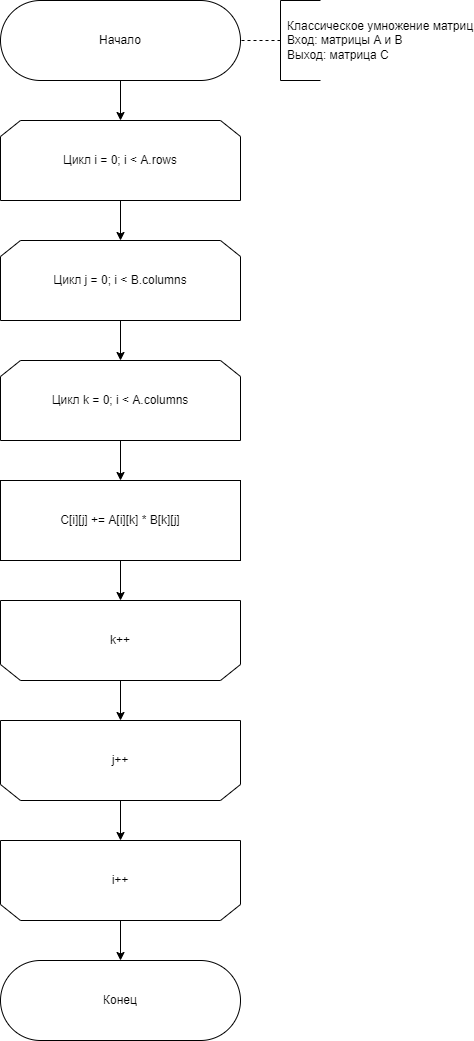

The diagram above was exported from draw.io. Its source (the exported page's mxGraphModel, read from the mxfile embedded in the PNG):
<mxGraphModel dx="2302" dy="1312" grid="1" gridSize="10" guides="1" tooltips="1" connect="1" arrows="1" fold="1" page="1" pageScale="1" pageWidth="827" pageHeight="1169" math="0" shadow="0">
  <root>
    <mxCell id="0" />
    <mxCell id="1" parent="0" />
    <mxCell id="uMxq-mfwL2Jxajh8GeN0-24" style="edgeStyle=orthogonalEdgeStyle;rounded=0;orthogonalLoop=1;jettySize=auto;html=1;entryX=0.5;entryY=0;entryDx=0;entryDy=0;" parent="1" source="uMxq-mfwL2Jxajh8GeN0-2" target="uMxq-mfwL2Jxajh8GeN0-7" edge="1">
      <mxGeometry relative="1" as="geometry" />
    </mxCell>
    <mxCell id="uMxq-mfwL2Jxajh8GeN0-2" value="Начало" style="rounded=1;whiteSpace=wrap;html=1;shadow=0;arcSize=50;" parent="1" vertex="1">
      <mxGeometry x="120" y="40" width="240" height="80" as="geometry" />
    </mxCell>
    <mxCell id="7zRKjSyR7W4gfEohmwPJ-4" style="edgeStyle=orthogonalEdgeStyle;rounded=0;orthogonalLoop=1;jettySize=auto;html=1;exitX=0.5;exitY=1;exitDx=0;exitDy=0;entryX=0.5;entryY=0;entryDx=0;entryDy=0;" edge="1" parent="1" source="uMxq-mfwL2Jxajh8GeN0-7" target="uMxq-mfwL2Jxajh8GeN0-17">
      <mxGeometry relative="1" as="geometry" />
    </mxCell>
    <mxCell id="uMxq-mfwL2Jxajh8GeN0-7" value="Цикл i = 0; i &amp;lt; A.rows" style="shape=loopLimit;whiteSpace=wrap;html=1;rounded=0;shadow=0;rotation=0;" parent="1" vertex="1">
      <mxGeometry x="120" y="160" width="240" height="80" as="geometry" />
    </mxCell>
    <mxCell id="uMxq-mfwL2Jxajh8GeN0-32" style="orthogonalLoop=1;jettySize=auto;html=1;exitX=0;exitY=0.5;exitDx=0;exitDy=0;exitPerimeter=0;entryX=1;entryY=0.5;entryDx=0;entryDy=0;strokeColor=default;rounded=0;dashed=1;endArrow=none;endFill=0;" parent="1" source="uMxq-mfwL2Jxajh8GeN0-15" target="uMxq-mfwL2Jxajh8GeN0-2" edge="1">
      <mxGeometry relative="1" as="geometry" />
    </mxCell>
    <mxCell id="uMxq-mfwL2Jxajh8GeN0-15" value="Классическое умножение матриц&lt;br&gt;Вход: матрицы А и B&lt;br&gt;Выход: матрица С" style="strokeWidth=1;html=1;shape=mxgraph.flowchart.annotation_1;align=left;pointerEvents=1;rounded=0;shadow=0;spacingLeft=5;" parent="1" vertex="1">
      <mxGeometry x="400" y="40" width="40" height="80" as="geometry" />
    </mxCell>
    <mxCell id="7zRKjSyR7W4gfEohmwPJ-5" style="edgeStyle=orthogonalEdgeStyle;rounded=0;orthogonalLoop=1;jettySize=auto;html=1;exitX=0.5;exitY=1;exitDx=0;exitDy=0;entryX=0.5;entryY=0;entryDx=0;entryDy=0;" edge="1" parent="1" source="uMxq-mfwL2Jxajh8GeN0-17" target="7zRKjSyR7W4gfEohmwPJ-2">
      <mxGeometry relative="1" as="geometry" />
    </mxCell>
    <mxCell id="uMxq-mfwL2Jxajh8GeN0-17" value="Цикл j = 0; i &amp;lt; B.columns" style="shape=loopLimit;whiteSpace=wrap;html=1;rounded=0;shadow=0;rotation=0;" parent="1" vertex="1">
      <mxGeometry x="120" y="280" width="240" height="80" as="geometry" />
    </mxCell>
    <mxCell id="7zRKjSyR7W4gfEohmwPJ-8" style="edgeStyle=orthogonalEdgeStyle;rounded=0;orthogonalLoop=1;jettySize=auto;html=1;exitX=0.5;exitY=0;exitDx=0;exitDy=0;" edge="1" parent="1" source="uMxq-mfwL2Jxajh8GeN0-18" target="7zRKjSyR7W4gfEohmwPJ-3">
      <mxGeometry relative="1" as="geometry" />
    </mxCell>
    <mxCell id="uMxq-mfwL2Jxajh8GeN0-18" value="k++" style="shape=loopLimit;whiteSpace=wrap;rounded=0;shadow=0;rotation=0;perimeter=rectanglePerimeter;html=1;horizontal=1;verticalAlign=middle;direction=west;" parent="1" vertex="1">
      <mxGeometry x="120" y="640" width="240" height="80" as="geometry" />
    </mxCell>
    <mxCell id="uMxq-mfwL2Jxajh8GeN0-31" style="edgeStyle=orthogonalEdgeStyle;rounded=0;orthogonalLoop=1;jettySize=auto;html=1;entryX=0.5;entryY=0;entryDx=0;entryDy=0;" parent="1" source="uMxq-mfwL2Jxajh8GeN0-19" target="uMxq-mfwL2Jxajh8GeN0-23" edge="1">
      <mxGeometry relative="1" as="geometry" />
    </mxCell>
    <mxCell id="uMxq-mfwL2Jxajh8GeN0-19" value="i++" style="shape=loopLimit;whiteSpace=wrap;rounded=0;shadow=0;rotation=0;perimeter=rectanglePerimeter;html=1;horizontal=1;verticalAlign=middle;direction=west;" parent="1" vertex="1">
      <mxGeometry x="120" y="880" width="240" height="80" as="geometry" />
    </mxCell>
    <mxCell id="7zRKjSyR7W4gfEohmwPJ-7" style="edgeStyle=orthogonalEdgeStyle;rounded=0;orthogonalLoop=1;jettySize=auto;html=1;exitX=0.5;exitY=1;exitDx=0;exitDy=0;entryX=0.5;entryY=1;entryDx=0;entryDy=0;" edge="1" parent="1" source="uMxq-mfwL2Jxajh8GeN0-20" target="uMxq-mfwL2Jxajh8GeN0-18">
      <mxGeometry relative="1" as="geometry" />
    </mxCell>
    <mxCell id="uMxq-mfwL2Jxajh8GeN0-20" value="C[i][j] += A[i][k] * B[k][j]" style="rounded=0;whiteSpace=wrap;html=1;shadow=0;strokeWidth=1;" parent="1" vertex="1">
      <mxGeometry x="120" y="520" width="240" height="80" as="geometry" />
    </mxCell>
    <mxCell id="uMxq-mfwL2Jxajh8GeN0-23" value="Конец" style="rounded=1;whiteSpace=wrap;html=1;shadow=0;arcSize=50;" parent="1" vertex="1">
      <mxGeometry x="120" y="1000" width="240" height="80" as="geometry" />
    </mxCell>
    <mxCell id="7zRKjSyR7W4gfEohmwPJ-6" style="edgeStyle=orthogonalEdgeStyle;rounded=0;orthogonalLoop=1;jettySize=auto;html=1;exitX=0.5;exitY=1;exitDx=0;exitDy=0;entryX=0.5;entryY=0;entryDx=0;entryDy=0;" edge="1" parent="1" source="7zRKjSyR7W4gfEohmwPJ-2" target="uMxq-mfwL2Jxajh8GeN0-20">
      <mxGeometry relative="1" as="geometry" />
    </mxCell>
    <mxCell id="7zRKjSyR7W4gfEohmwPJ-2" value="Цикл k = 0; i &amp;lt; A.columns" style="shape=loopLimit;whiteSpace=wrap;html=1;rounded=0;shadow=0;rotation=0;" vertex="1" parent="1">
      <mxGeometry x="120" y="400" width="240" height="80" as="geometry" />
    </mxCell>
    <mxCell id="7zRKjSyR7W4gfEohmwPJ-9" style="edgeStyle=orthogonalEdgeStyle;rounded=0;orthogonalLoop=1;jettySize=auto;html=1;exitX=0.5;exitY=0;exitDx=0;exitDy=0;entryX=0.5;entryY=1;entryDx=0;entryDy=0;" edge="1" parent="1" source="7zRKjSyR7W4gfEohmwPJ-3" target="uMxq-mfwL2Jxajh8GeN0-19">
      <mxGeometry relative="1" as="geometry" />
    </mxCell>
    <mxCell id="7zRKjSyR7W4gfEohmwPJ-3" value="j++" style="shape=loopLimit;whiteSpace=wrap;rounded=0;shadow=0;rotation=0;perimeter=rectanglePerimeter;html=1;horizontal=1;verticalAlign=middle;direction=west;" vertex="1" parent="1">
      <mxGeometry x="120" y="760" width="240" height="80" as="geometry" />
    </mxCell>
  </root>
</mxGraphModel>